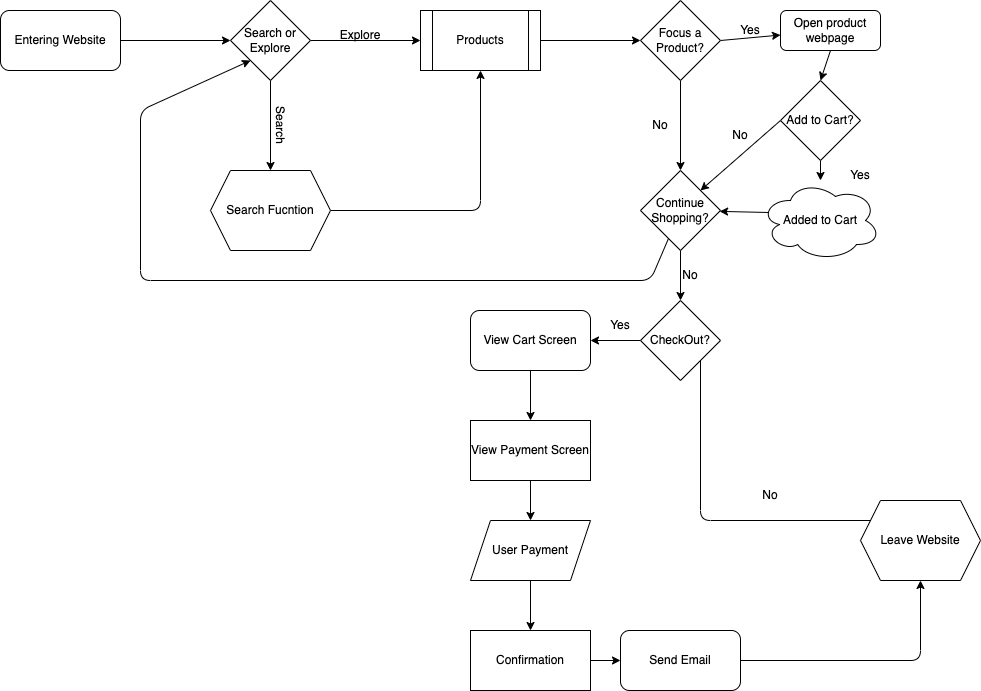

The diagram above was exported from draw.io. Its source (the exported page's mxGraphModel, read from the mxfile embedded in the PNG):
<mxGraphModel dx="586" dy="953" grid="1" gridSize="10" guides="1" tooltips="1" connect="1" arrows="1" fold="1" page="1" pageScale="1" pageWidth="850" pageHeight="1100" math="0" shadow="0">
  <root>
    <mxCell id="0" />
    <mxCell id="1" parent="0" />
    <mxCell id="4" style="edgeStyle=none;html=1;exitX=1;exitY=0.5;exitDx=0;exitDy=0;entryX=0;entryY=0.5;entryDx=0;entryDy=0;" edge="1" parent="1" source="2" target="3">
      <mxGeometry relative="1" as="geometry" />
    </mxCell>
    <mxCell id="2" value="Entering Website" style="rounded=1;whiteSpace=wrap;html=1;" vertex="1" parent="1">
      <mxGeometry x="30" y="50" width="120" height="60" as="geometry" />
    </mxCell>
    <mxCell id="5" style="edgeStyle=none;html=1;exitX=1;exitY=0.5;exitDx=0;exitDy=0;entryX=0;entryY=0.5;entryDx=0;entryDy=0;" edge="1" parent="1" source="3" target="7">
      <mxGeometry relative="1" as="geometry">
        <mxPoint x="420" y="80" as="targetPoint" />
      </mxGeometry>
    </mxCell>
    <mxCell id="8" style="edgeStyle=none;html=1;entryX=0.5;entryY=0;entryDx=0;entryDy=0;" edge="1" parent="1" source="3" target="9">
      <mxGeometry relative="1" as="geometry">
        <mxPoint x="300" y="200" as="targetPoint" />
      </mxGeometry>
    </mxCell>
    <mxCell id="3" value="Search or Explore" style="rhombus;whiteSpace=wrap;html=1;" vertex="1" parent="1">
      <mxGeometry x="260" y="40" width="80" height="80" as="geometry" />
    </mxCell>
    <mxCell id="14" style="edgeStyle=none;html=1;exitX=1;exitY=0.5;exitDx=0;exitDy=0;" edge="1" parent="1" source="7" target="13">
      <mxGeometry relative="1" as="geometry" />
    </mxCell>
    <mxCell id="7" value="Products" style="shape=process;whiteSpace=wrap;html=1;backgroundOutline=1;" vertex="1" parent="1">
      <mxGeometry x="450" y="50" width="120" height="60" as="geometry" />
    </mxCell>
    <mxCell id="10" style="edgeStyle=none;html=1;exitX=1;exitY=0.5;exitDx=0;exitDy=0;entryX=0.5;entryY=1;entryDx=0;entryDy=0;" edge="1" parent="1" source="9" target="7">
      <mxGeometry relative="1" as="geometry">
        <mxPoint x="510" y="250" as="targetPoint" />
        <Array as="points">
          <mxPoint x="510" y="250" />
        </Array>
      </mxGeometry>
    </mxCell>
    <mxCell id="9" value="Search Fucntion" style="shape=hexagon;perimeter=hexagonPerimeter2;whiteSpace=wrap;html=1;fixedSize=1;" vertex="1" parent="1">
      <mxGeometry x="240" y="210" width="120" height="80" as="geometry" />
    </mxCell>
    <mxCell id="11" value="Explore" style="text;html=1;strokeColor=none;fillColor=none;align=center;verticalAlign=middle;whiteSpace=wrap;rounded=0;" vertex="1" parent="1">
      <mxGeometry x="360" y="60" width="60" height="30" as="geometry" />
    </mxCell>
    <mxCell id="12" value="Search" style="text;html=1;strokeColor=none;fillColor=none;align=center;verticalAlign=middle;whiteSpace=wrap;rounded=0;rotation=90;" vertex="1" parent="1">
      <mxGeometry x="280" y="150" width="60" height="30" as="geometry" />
    </mxCell>
    <mxCell id="16" style="edgeStyle=none;html=1;entryX=0.5;entryY=0;entryDx=0;entryDy=0;" edge="1" parent="1" source="13" target="15">
      <mxGeometry relative="1" as="geometry" />
    </mxCell>
    <mxCell id="21" style="edgeStyle=none;html=1;exitX=1;exitY=0.5;exitDx=0;exitDy=0;" edge="1" parent="1" source="13" target="20">
      <mxGeometry relative="1" as="geometry" />
    </mxCell>
    <mxCell id="13" value="Focus a Product?" style="rhombus;whiteSpace=wrap;html=1;" vertex="1" parent="1">
      <mxGeometry x="670" y="40" width="80" height="80" as="geometry" />
    </mxCell>
    <mxCell id="34" style="edgeStyle=none;html=1;exitX=0.5;exitY=1;exitDx=0;exitDy=0;entryX=0.5;entryY=0;entryDx=0;entryDy=0;" edge="1" parent="1" source="15" target="31">
      <mxGeometry relative="1" as="geometry" />
    </mxCell>
    <mxCell id="52" style="edgeStyle=none;html=1;entryX=0;entryY=1;entryDx=0;entryDy=0;" edge="1" parent="1" source="15" target="3">
      <mxGeometry relative="1" as="geometry">
        <Array as="points">
          <mxPoint x="680" y="320" />
          <mxPoint x="170" y="320" />
          <mxPoint x="170" y="150" />
        </Array>
      </mxGeometry>
    </mxCell>
    <mxCell id="15" value="Continue Shopping?" style="rhombus;whiteSpace=wrap;html=1;" vertex="1" parent="1">
      <mxGeometry x="670" y="210" width="80" height="80" as="geometry" />
    </mxCell>
    <mxCell id="18" value="No" style="text;html=1;strokeColor=none;fillColor=none;align=center;verticalAlign=middle;whiteSpace=wrap;rounded=0;" vertex="1" parent="1">
      <mxGeometry x="660" y="150" width="60" height="30" as="geometry" />
    </mxCell>
    <mxCell id="24" style="edgeStyle=none;html=1;exitX=0.5;exitY=1;exitDx=0;exitDy=0;" edge="1" parent="1" source="19" target="23">
      <mxGeometry relative="1" as="geometry" />
    </mxCell>
    <mxCell id="29" style="edgeStyle=none;html=1;exitX=0;exitY=0.5;exitDx=0;exitDy=0;entryX=1;entryY=0;entryDx=0;entryDy=0;" edge="1" parent="1" source="19" target="15">
      <mxGeometry relative="1" as="geometry" />
    </mxCell>
    <mxCell id="19" value="Add to Cart?" style="rhombus;whiteSpace=wrap;html=1;" vertex="1" parent="1">
      <mxGeometry x="810" y="120" width="80" height="80" as="geometry" />
    </mxCell>
    <mxCell id="22" style="edgeStyle=none;html=1;exitX=0.5;exitY=1;exitDx=0;exitDy=0;entryX=0.5;entryY=0;entryDx=0;entryDy=0;" edge="1" parent="1" source="20" target="19">
      <mxGeometry relative="1" as="geometry" />
    </mxCell>
    <mxCell id="20" value="Open product webpage" style="rounded=1;whiteSpace=wrap;html=1;" vertex="1" parent="1">
      <mxGeometry x="810" y="50" width="100" height="40" as="geometry" />
    </mxCell>
    <mxCell id="25" style="edgeStyle=none;html=1;exitX=0.07;exitY=0.4;exitDx=0;exitDy=0;exitPerimeter=0;" edge="1" parent="1" source="23" target="15">
      <mxGeometry relative="1" as="geometry" />
    </mxCell>
    <mxCell id="23" value="Added to Cart" style="ellipse;shape=cloud;whiteSpace=wrap;html=1;" vertex="1" parent="1">
      <mxGeometry x="790" y="220" width="120" height="80" as="geometry" />
    </mxCell>
    <mxCell id="26" value="Yes" style="text;html=1;strokeColor=none;fillColor=none;align=center;verticalAlign=middle;whiteSpace=wrap;rounded=0;" vertex="1" parent="1">
      <mxGeometry x="750" y="55" width="60" height="30" as="geometry" />
    </mxCell>
    <mxCell id="28" value="Yes" style="text;html=1;strokeColor=none;fillColor=none;align=center;verticalAlign=middle;whiteSpace=wrap;rounded=0;" vertex="1" parent="1">
      <mxGeometry x="860" y="200" width="60" height="30" as="geometry" />
    </mxCell>
    <mxCell id="30" value="No" style="text;html=1;strokeColor=none;fillColor=none;align=center;verticalAlign=middle;whiteSpace=wrap;rounded=0;" vertex="1" parent="1">
      <mxGeometry x="740" y="160" width="60" height="30" as="geometry" />
    </mxCell>
    <mxCell id="41" style="edgeStyle=none;html=1;exitX=1;exitY=1;exitDx=0;exitDy=0;entryX=0.167;entryY=0.25;entryDx=0;entryDy=0;entryPerimeter=0;" edge="1" parent="1" source="31" target="40">
      <mxGeometry relative="1" as="geometry">
        <Array as="points">
          <mxPoint x="730" y="560" />
        </Array>
      </mxGeometry>
    </mxCell>
    <mxCell id="48" style="edgeStyle=none;html=1;exitX=0;exitY=0.5;exitDx=0;exitDy=0;entryX=1;entryY=0.5;entryDx=0;entryDy=0;" edge="1" parent="1" source="31" target="35">
      <mxGeometry relative="1" as="geometry" />
    </mxCell>
    <mxCell id="31" value="CheckOut?" style="rhombus;whiteSpace=wrap;html=1;" vertex="1" parent="1">
      <mxGeometry x="670" y="340" width="80" height="80" as="geometry" />
    </mxCell>
    <mxCell id="43" style="edgeStyle=none;html=1;exitX=0.5;exitY=1;exitDx=0;exitDy=0;entryX=0.5;entryY=0;entryDx=0;entryDy=0;" edge="1" parent="1" source="35" target="36">
      <mxGeometry relative="1" as="geometry" />
    </mxCell>
    <mxCell id="35" value="View Cart Screen" style="rounded=1;whiteSpace=wrap;html=1;" vertex="1" parent="1">
      <mxGeometry x="500" y="350" width="120" height="60" as="geometry" />
    </mxCell>
    <mxCell id="44" style="edgeStyle=none;html=1;exitX=0.5;exitY=1;exitDx=0;exitDy=0;entryX=0.5;entryY=0;entryDx=0;entryDy=0;" edge="1" parent="1" source="36" target="37">
      <mxGeometry relative="1" as="geometry" />
    </mxCell>
    <mxCell id="36" value="View Payment Screen" style="rounded=0;whiteSpace=wrap;html=1;" vertex="1" parent="1">
      <mxGeometry x="500" y="460" width="120" height="60" as="geometry" />
    </mxCell>
    <mxCell id="45" style="edgeStyle=none;html=1;exitX=0.5;exitY=1;exitDx=0;exitDy=0;entryX=0.5;entryY=0;entryDx=0;entryDy=0;" edge="1" parent="1" source="37" target="38">
      <mxGeometry relative="1" as="geometry" />
    </mxCell>
    <mxCell id="37" value="User Payment" style="shape=parallelogram;perimeter=parallelogramPerimeter;whiteSpace=wrap;html=1;fixedSize=1;" vertex="1" parent="1">
      <mxGeometry x="500" y="560" width="120" height="60" as="geometry" />
    </mxCell>
    <mxCell id="46" style="edgeStyle=none;html=1;exitX=1;exitY=0.5;exitDx=0;exitDy=0;entryX=0;entryY=0.5;entryDx=0;entryDy=0;" edge="1" parent="1" source="38" target="39">
      <mxGeometry relative="1" as="geometry" />
    </mxCell>
    <mxCell id="38" value="Confirmation" style="rounded=0;whiteSpace=wrap;html=1;" vertex="1" parent="1">
      <mxGeometry x="500" y="670" width="120" height="60" as="geometry" />
    </mxCell>
    <mxCell id="47" style="edgeStyle=none;html=1;exitX=1;exitY=0.5;exitDx=0;exitDy=0;entryX=0.5;entryY=1;entryDx=0;entryDy=0;" edge="1" parent="1" source="39" target="40">
      <mxGeometry relative="1" as="geometry">
        <Array as="points">
          <mxPoint x="950" y="700" />
        </Array>
      </mxGeometry>
    </mxCell>
    <mxCell id="39" value="Send Email" style="rounded=1;whiteSpace=wrap;html=1;" vertex="1" parent="1">
      <mxGeometry x="650" y="670" width="120" height="60" as="geometry" />
    </mxCell>
    <mxCell id="40" value="Leave Website" style="shape=hexagon;perimeter=hexagonPerimeter2;whiteSpace=wrap;html=1;fixedSize=1;" vertex="1" parent="1">
      <mxGeometry x="890" y="540" width="120" height="80" as="geometry" />
    </mxCell>
    <mxCell id="42" value="No" style="text;html=1;strokeColor=none;fillColor=none;align=center;verticalAlign=middle;whiteSpace=wrap;rounded=0;" vertex="1" parent="1">
      <mxGeometry x="770" y="520" width="60" height="30" as="geometry" />
    </mxCell>
    <mxCell id="49" value="Yes" style="text;html=1;strokeColor=none;fillColor=none;align=center;verticalAlign=middle;whiteSpace=wrap;rounded=0;" vertex="1" parent="1">
      <mxGeometry x="620" y="350" width="60" height="30" as="geometry" />
    </mxCell>
    <mxCell id="50" value="No" style="text;html=1;strokeColor=none;fillColor=none;align=center;verticalAlign=middle;whiteSpace=wrap;rounded=0;" vertex="1" parent="1">
      <mxGeometry x="690" y="300" width="60" height="30" as="geometry" />
    </mxCell>
  </root>
</mxGraphModel>